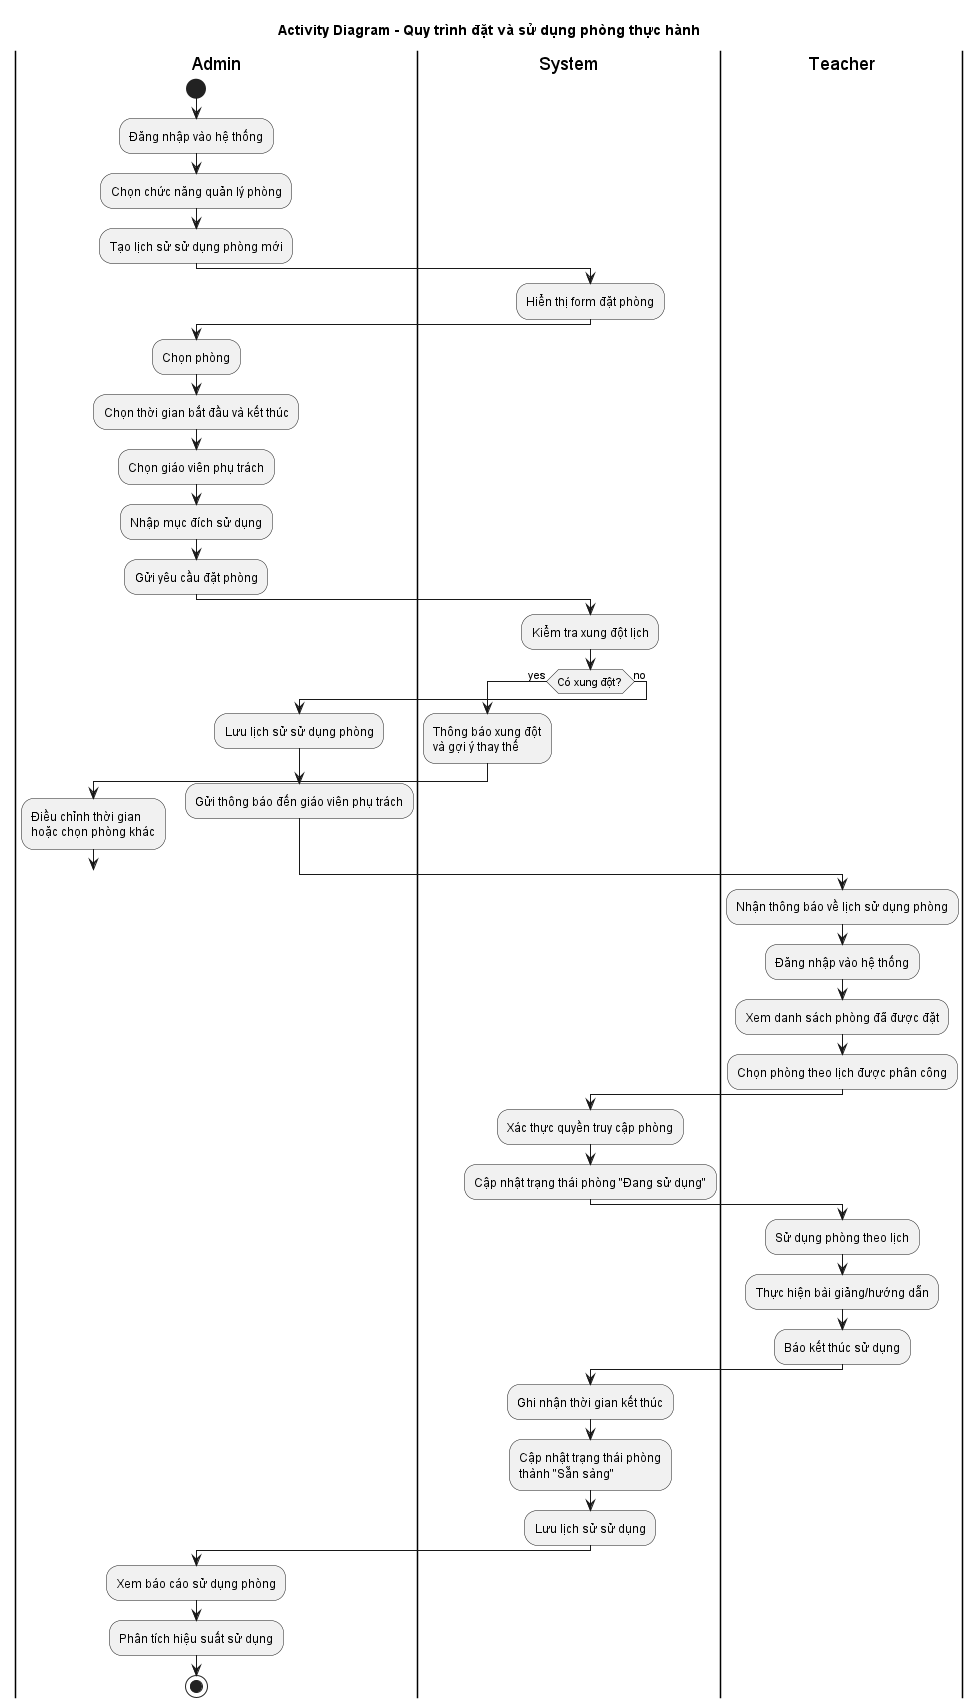

The diagram above was rendered by PlantUML. Its source (embedded in the PNG):
@startuml room-booking-activity
title Activity Diagram - Quy trình đặt và sử dụng phòng thực hành

|Admin|
start
:Đăng nhập vào hệ thống;
:Chọn chức năng quản lý phòng;
:Tạo lịch sử sử dụng phòng mới;

|System|
:Hiển thị form đặt phòng;

|Admin|
:Chọn phòng;
:Chọn thời gian bắt đầu và kết thúc;
:Chọn giáo viên phụ trách;
:Nhập mục đích sử dụng;
label bookingRequest
:Gửi yêu cầu đặt phòng;

|System|
:Kiểm tra xung đột lịch;
if (Có xung đột?) then (yes)
  :Thông báo xung đột\nvà gợi ý thay thế;
  |Admin|
  :Điều chỉnh thời gian\nhoặc chọn phòng khác;
  goto bookingRequest
else (no)
  :Lưu lịch sử sử dụng phòng;
  :Gửi thông báo đến giáo viên phụ trách;
endif

|Teacher|
:Nhận thông báo về lịch sử dụng phòng;
:Đăng nhập vào hệ thống;
:Xem danh sách phòng đã được đặt;
:Chọn phòng theo lịch được phân công;

|System|
:Xác thực quyền truy cập phòng;
:Cập nhật trạng thái phòng "Đang sử dụng";

|Teacher|
:Sử dụng phòng theo lịch;
:Thực hiện bài giảng/hướng dẫn;
:Báo kết thúc sử dụng;

|System|
:Ghi nhận thời gian kết thúc;
:Cập nhật trạng thái phòng\nthành "Sẵn sàng";
:Lưu lịch sử sử dụng;

|Admin|
:Xem báo cáo sử dụng phòng;
:Phân tích hiệu suất sử dụng;
stop

@enduml